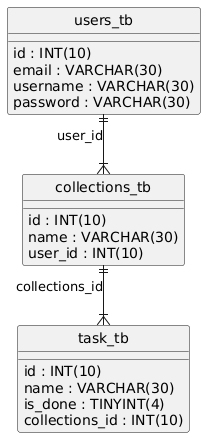

The diagram above was rendered by PlantUML. Its source (embedded in the PNG):
@startuml
hide circle
skinparam linetype ortho

entity "collections_tb" as collections_tb {
  id : INT(10)
  name : VARCHAR(30)
  user_id : INT(10)
}

entity "task_tb" as task_tb {
  id : INT(10)
  name : VARCHAR(30)
  is_done : TINYINT(4)
  collections_id : INT(10)
}

entity "users_tb" as users_tb {
  id : INT(10)
  email : VARCHAR(30)
  username : VARCHAR(30)
  password : VARCHAR(30)
}

users_tb ||--|{ collections_tb : "user_id"
collections_tb ||--|{ task_tb : "collections_id"
@enduml